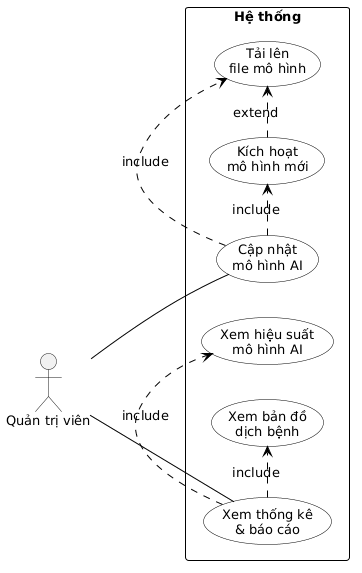

The diagram above was rendered by PlantUML. Its source (embedded in the PNG):
@startuml
skinparam defaultFontName Arial
skinparam defaultFontSize 13
skinparam actorStyle stick
skinparam usecase {
    BackgroundColor White
    BorderColor Black
    ArrowColor Black
}
skinparam rectangle {
    BorderColor Black
    BorderStyle solid
}
skinparam packageStyle rectangle

left to right direction

' ===== ACTORS =====
actor "Quản trị viên" as AD

' ===== SYSTEM BOUNDARY =====
rectangle "Hệ thống" {

    usecase "Cập nhật\nmô hình AI" as AD09
    usecase "Tải lên\nfile mô hình" as AD09a
    usecase "Kích hoạt\nmô hình mới" as AD09b

    usecase "Xem thống kê\n& báo cáo" as AD10
    usecase "Xem bản đồ\ndịch bệnh" as AD10a
    usecase "Xem hiệu suất\nmô hình AI" as AD10b
}

' ===== ASSOCIATIONS =====
AD -- AD09
AD -- AD10

' ===== INCLUDE =====
AD09 .> AD09a : «include»
AD09 .> AD09b : «include»
AD10 .> AD10a : «include»
AD10 .> AD10b : «include»

' ===== EXTEND =====
AD09b .> AD09a : «extend»
@enduml